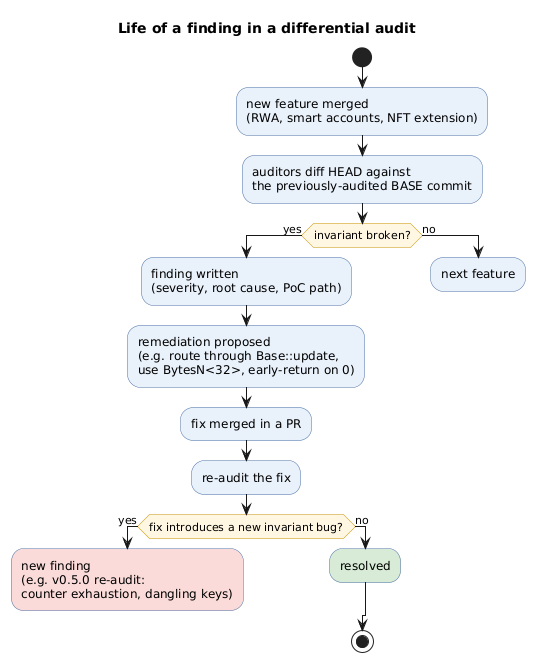

The diagram above was rendered by PlantUML. Its source (embedded in the PNG):
@startuml
skinparam backgroundColor #FEFEFE
skinparam defaultFontName Helvetica
skinparam activity {
  BackgroundColor #E8F0FA
  BorderColor #4A6FA5
  DiamondBackgroundColor #FFF6E0
  DiamondBorderColor #C79100
}
<style>
.bad { BackgroundColor #FADBD8 }
.good { BackgroundColor #D6EAD6 }
</style>

title Life of a finding in a differential audit

start
:new feature merged\n(RWA, smart accounts, NFT extension);
:auditors diff HEAD against\nthe previously-audited BASE commit;

if (invariant broken?) then (yes)
  :finding written\n(severity, root cause, PoC path);
  :remediation proposed\n(e.g. route through Base::update,\nuse BytesN<32>, early-return on 0);
  :fix merged in a PR;
  :re-audit the fix;
  if (fix introduces a new invariant bug?) then (yes)
    :new finding\n(e.g. v0.5.0 re-audit:\ncounter exhaustion, dangling keys); <<bad>>
    detach
  else (no)
    :resolved; <<good>>
  endif
else (no)
  :next feature;
  detach
endif

stop

@enduml